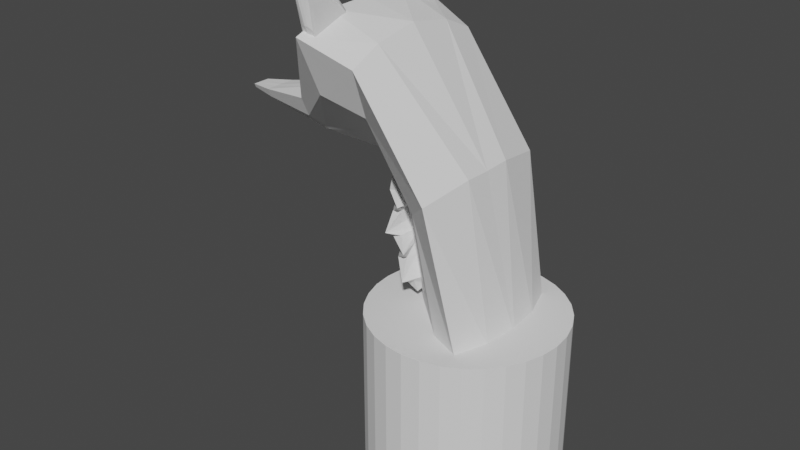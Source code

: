 # Source: Fox.blend  (saved by Blender 2.93.20; exported with 4.5.12 LTS)
import bpy
from mathutils import Matrix  # noqa: F401  (used for matrix-valued properties, if any)

bpy.ops.wm.read_factory_settings(use_empty=True)
scene = bpy.context.scene
scene.name = 'Scene'

# ---- collections
col_collection = bpy.data.collections.new('Collection'); scene.collection.children.link(col_collection)

# ---- world
world_world = bpy.data.worlds.new('World'); scene.world = world_world
world_world.use_nodes = True; world_world.node_tree.nodes.clear()
_N = world_world.node_tree.nodes; _L = world_world.node_tree.links
n0 = _N.new('ShaderNodeOutputWorld'); n0.name = 'World Output'; n0.location = (300, 300)
n1 = _N.new('ShaderNodeBackground'); n1.name = 'Background'; n1.location = (10, 300)
n1.inputs[0].default_value = (0.05088, 0.05088, 0.05088, 1.0)
_L.new(n1.outputs[0], n0.inputs[0])
n0.is_active_output = True
world_world.color = (0.05088, 0.05088, 0.05088)
world_world.use_sun_shadow = False
world_world.sun_shadow_jitter_overblur = 0.0

# ---- meshes
me_x = bpy.data.meshes.new('Куб')
me_x.from_pydata([(-0.2429, -0.006764, 2.136), (-0.2429, -0.006764, 2.2), (-0.2429, 0.04649, 2.176), (-0.2429, 0.05732, 2.2), (-0.07589, -0.007498, 2.092), (-0.07589, -0.004317, 2.22), (-0.07589, 0.07876, 2.162), (-0.07589, 0.1042, 2.218), (0.3086, -0.006956, 2.011), (0.3086, -0.002611, 2.32), (0.3086, 0.1478, 2.157), (0.3086, 0.2045, 2.281), (0.6353, -0.006709, 2.015), (0.6416, -0.004572, 2.898), (0.6416, 0.391, 2.432), (0.6416, 0.5578, 2.796), (0.8707, 0.00176, 2.026), (0.973, -0.003551, 2.816), (0.9305, 0.3462, 2.353), (0.973, 0.4928, 2.671), (0.9713, -0.004621, 1.669), (1.491, -0.00768, 2.097), (1.251, 0.3462, 1.884), (1.437, 0.4928, 2.033), (1.078, -0.007053, 1.144), (1.429, 0.3462, 1.132), (1.628, 0.4279, 1.136), (-0.2429, 0.01986, 2.156), (-0.2429, 0.02528, 2.2), (-0.07589, 0.01621, 2.115), (-0.07589, 0.02893, 2.218), (0.3086, 0.008394, 2.051), (0.3086, 0.05435, 2.314), (0.6416, 0.09282, 2.12), (0.6416, 0.293, 2.889), (0.8942, 0.09788, 2.082), (0.973, 0.288, 2.764), (1.045, 0.09788, 1.703), (1.491, 0.1712, 2.095), (1.155, 0.09788, 1.135), (1.695, 0.2191, 1.158), (-0.2429, 0.00655, 2.146), (1.489, -0.03766, 2.088), (1.739, -0.1442, 1.12), (-0.2429, 0.009258, 2.2)], [], [(27, 28, 3, 2), (2, 3, 7, 6), (5, 4, 8, 9), (4, 5, 1, 0), (41, 4, 0), (5, 44, 1), (29, 6, 10, 31), (6, 7, 11, 10), (10, 11, 15, 14), (9, 8, 12, 13), (31, 10, 14, 33), (17, 16, 20, 21), (14, 15, 19, 18), (13, 12, 16, 17), (33, 14, 18, 35), (21, 20, 24), (35, 18, 22, 37), (17, 21, 42), (18, 19, 23, 22), (37, 22, 25, 39), (42, 21, 24, 43), (22, 23, 26, 25), (23, 38, 40, 26), (20, 37, 39, 24), (25, 26, 40, 39), (19, 36, 38, 23), (16, 35, 37, 20), (12, 33, 35, 16), (8, 31, 33, 12), (15, 34, 36, 19), (7, 30, 32, 11), (4, 29, 31, 8), (11, 32, 34, 15), (7, 3, 28, 30), (2, 6, 29, 27), (41, 44, 28, 27), (0, 1, 44, 41), (38, 42, 43, 40), (39, 40, 43, 24), (36, 17, 42, 38), (34, 13, 17, 36), (30, 5, 9, 32), (32, 9, 13, 34), (30, 28, 44, 5), (27, 29, 4, 41)])
_uv = me_x.uv_layers.new(name='UVКарта')
_uv.uv.foreach_set('vector', [0.375, 0.125, 0.625, 0.125, 0.625, 0.25, 0.375, 0.25, 0.375, 0.25, 0.625, 0.25, 0.625, 0.5, 0.375, 0.5, 0.625, 0.75, 0.375, 0.75, 0.375, 0.75, 0.625, 0.75, 0.375, 0.75, 0.625, 0.75, 0.625, 1.0, 0.375, 1.0, 0.125, 0.6875, 0.375, 0.75, 0.125, 0.75, 0.625, 0.6875, 0.875, 0.6875, 0.875, 0.75, 0.375, 0.625, 0.375, 0.5, 0.375, 0.5, 0.375, 0.625, 0.375, 0.5, 0.625, 0.5, 0.625, 0.5, 0.375, 0.5, 0.375, 0.5, 0.625, 0.5, 0.625, 0.5, 0.375, 0.5, 0.625, 0.75, 0.375, 0.75, 0.375, 0.75, 0.625, 0.75, 0.375, 0.625, 0.375, 0.5, 0.375, 0.5, 0.375, 0.625, 0.625, 0.75, 0.375, 0.75, 0.375, 0.75, 0.625, 0.75, 0.375, 0.5, 0.625, 0.5, 0.625, 0.5, 0.375, 0.5, 0.625, 0.75, 0.375, 0.75, 0.375, 0.75, 0.625, 0.75, 0.375, 0.625, 0.375, 0.5, 0.375, 0.5, 0.375, 0.625, 0.625, 0.75, 0.375, 0.75, 0.625, 0.75, 0.375, 0.625, 0.375, 0.5, 0.375, 0.5, 0.375, 0.625, 0.625, 0.75, 0.625, 0.75, 0.625, 0.6875, 0.375, 0.5, 0.625, 0.5, 0.625, 0.5, 0.375, 0.5, 0.375, 0.625, 0.375, 0.5, 0.375, 0.5, 0.375, 0.625, 0.625, 0.6875, 0.625, 0.75, 0.625, 0.75, 0.625, 0.6875, 0.375, 0.5, 0.625, 0.5, 0.625, 0.5, 0.375, 0.5, 0.625, 0.5, 0.625, 0.625, 0.625, 0.625, 0.625, 0.5, 0.375, 0.6875, 0.375, 0.625, 0.375, 0.625, 0.375, 0.6875, 0.375, 0.5, 0.625, 0.5, 0.625, 0.625, 0.375, 0.625, 0.625, 0.5, 0.625, 0.625, 0.625, 0.625, 0.625, 0.5, 0.375, 0.6875, 0.375, 0.625, 0.375, 0.625, 0.375, 0.6875, 0.375, 0.6875, 0.375, 0.625, 0.375, 0.625, 0.375, 0.6875, 0.375, 0.6875, 0.375, 0.625, 0.375, 0.625, 0.375, 0.6875, 0.625, 0.5, 0.625, 0.625, 0.625, 0.625, 0.625, 0.5, 0.625, 0.5, 0.625, 0.625, 0.625, 0.625, 0.625, 0.5, 0.375, 0.6875, 0.375, 0.625, 0.375, 0.625, 0.375, 0.6875, 0.625, 0.5, 0.625, 0.625, 0.625, 0.625, 0.625, 0.5, 0.625, 0.5, 0.875, 0.5, 0.875, 0.625, 0.625, 0.625, 0.125, 0.5, 0.375, 0.5, 0.375, 0.625, 0.125, 0.625, 0.375, 0.0625, 0.625, 0.0625, 0.625, 0.125, 0.375, 0.125, 0.375, 0.0, 0.625, 0.0, 0.625, 0.0625, 0.375, 0.0625, 0.625, 0.625, 0.625, 0.6875, 0.625, 0.6875, 0.625, 0.625, 0.375, 0.625, 0.625, 0.625, 0.625, 0.6875, 0.375, 0.6875, 0.625, 0.625, 0.625, 0.6875, 0.625, 0.6875, 0.625, 0.625, 0.625, 0.625, 0.625, 0.6875, 0.625, 0.6875, 0.625, 0.625, 0.625, 0.625, 0.625, 0.6875, 0.625, 0.6875, 0.625, 0.625, 0.625, 0.625, 0.625, 0.6875, 0.625, 0.6875, 0.625, 0.625, 0.625, 0.625, 0.875, 0.625, 0.875, 0.6875, 0.625, 0.6875, 0.125, 0.625, 0.375, 0.625, 0.375, 0.6875, 0.125, 0.6875])
me_x.use_remesh_fix_poles = True
me_x.use_remesh_preserve_attributes = False
me_x.update()
me_001 = bpy.data.meshes.new('Куб.001')
me_001.from_pydata([(0.6718, -0.3249, 2.548), (0.6697, -0.4655, 2.828), (0.6712, -0.1972, 2.746), (0.6712, -0.3114, 2.886), (0.7116, -0.33, 2.495), (0.7116, -0.4996, 2.827), (0.7134, -0.1568, 2.76), (0.7134, -0.2884, 2.921), (0.6712, -0.241, 2.678), (0.6711, -0.4988, 3.029), (0.7134, -0.2134, 2.671), (0.6845, -0.4863, 3.073), (0.6713, -0.311, 2.568), (0.7036, -0.5414, 3.029), (0.6703, -0.5057, 3.018), (0.7134, -0.2841, 2.561), (0.671, -0.5048, 3.029), (0.7134, -0.2487, 2.616), (0.6712, -0.2764, 2.623), (0.6794, -0.5463, 3.087), (0.6741, -0.1568, 2.802), (0.6741, -0.2884, 2.963), (0.6741, -0.3355, 2.523), (0.6741, -0.5216, 2.853), (0.641, -0.4863, 3.099), (0.6741, -0.2134, 2.713), (0.659, -0.565, 3.05), (0.6741, -0.2841, 2.603), (0.6741, -0.2487, 2.658), (0.6169, -0.5463, 3.127), (0.6898, -0.2884, 2.957), (0.6898, -0.3355, 2.517), (0.6577, -0.4863, 3.099), (0.6735, -0.5611, 3.057), (0.6326, -0.5463, 3.121), (0.6898, -0.1568, 2.796), (0.6898, -0.5176, 2.853), (0.6898, -0.2134, 2.708), (0.6898, -0.2841, 2.597), (0.6898, -0.2487, 2.653), (0.6573, -0.1568, 2.795), (0.6573, -0.5176, 2.852), (0.6573, -0.2134, 2.707), (0.6573, -0.2841, 2.596), (0.6573, -0.2487, 2.651), (0.6573, -0.2884, 2.956), (0.6573, -0.3355, 2.516), (0.6276, -0.4863, 3.086), (0.6434, -0.5611, 3.044), (0.6001, -0.5463, 3.12), (0.6718, -0.3849, 2.666), (0.6712, -0.248, 2.808), (0.7134, -0.2226, 2.84), (0.7134, -0.4238, 2.654), (0.7134, -0.3499, 2.872), (0.6712, -0.3499, 2.86), (0.6712, -0.4195, 2.787), (0.7134, -0.4198, 2.799), (0.7134, -0.3975, 2.851), (0.6712, -0.3975, 2.84), (0.6741, -0.4238, 2.696), (0.6741, -0.2226, 2.882), (0.6898, -0.4238, 2.69), (0.6898, -0.2226, 2.877), (0.6573, -0.2226, 2.876), (0.6573, -0.4238, 2.689), (0.6717, -0.4272, 2.749), (0.6712, -0.2809, 2.849), (0.7134, -0.2555, 2.881), (0.7116, -0.4572, 2.744), (0.7108, -0.4181, 2.972), (0.6712, -0.4181, 2.96), (0.6712, -0.4873, 2.906), (0.7134, -0.4877, 2.917), (0.7108, -0.4719, 2.969), (0.6712, -0.4719, 2.957), (0.6741, -0.475, 2.759), (0.6741, -0.2555, 2.923), (0.6898, -0.4735, 2.767), (0.6898, -0.2555, 2.917), (0.6573, -0.2555, 2.916), (0.6573, -0.4735, 2.766), (0.6707, -0.4473, 2.79), (0.6712, -0.2974, 2.869), (0.7134, -0.2719, 2.901), (0.7116, -0.4784, 2.786), (0.7055, -0.4522, 3.022), (0.6712, -0.4522, 3.01), (0.6712, -0.52, 2.966), (0.7108, -0.5216, 2.977), (0.7055, -0.5091, 3.028), (0.6712, -0.5083, 3.016), (0.6741, -0.4995, 2.809), (0.6741, -0.2719, 2.943), (0.6898, -0.4956, 2.81), (0.6898, -0.2719, 2.937), (0.6573, -0.2719, 2.936), (0.6573, -0.4956, 2.809), (0.6325, -0.2841, 2.55), (0.6339, -0.33, 2.484), (0.6339, -0.4784, 2.775), (0.6339, -0.4996, 2.816), (0.6207, -0.4863, 3.034), (0.6325, -0.2884, 2.91), (0.6325, -0.2226, 2.829), (0.6325, -0.1568, 2.748), (0.6325, -0.2134, 2.66), (0.62, -0.5325, 3.04), (0.6325, -0.2487, 2.605), (0.6339, -0.5414, 3.018), (0.6339, -0.4148, 2.65), (0.6325, -0.2555, 2.869), (0.6339, -0.4572, 2.733), (0.6325, -0.2719, 2.89)], [], [(87, 9, 3, 83), (95, 30, 7, 84), (89, 13, 5, 85), (97, 41, 101, 100), (38, 15, 4, 31), (48, 109, 101, 41), (45, 103, 102, 47), (35, 6, 10, 37), (84, 7, 11, 86), (91, 16, 9, 87), (82, 1, 14, 88), (49, 107, 109, 48), (39, 17, 15, 38), (90, 19, 13, 89), (86, 11, 19, 90), (37, 10, 17, 39), (47, 102, 107, 49), (88, 14, 16, 91), (32, 24, 29, 34), (42, 25, 28, 44), (44, 28, 27, 43), (34, 29, 26, 33), (40, 20, 25, 42), (30, 21, 24, 32), (33, 26, 23, 36), (43, 27, 22, 46), (94, 36, 23, 92), (96, 45, 21, 93), (85, 5, 36, 94), (13, 33, 36, 5), (7, 30, 32, 11), (19, 34, 33, 13), (11, 32, 34, 19), (25, 37, 39, 28), (28, 39, 38, 27), (20, 35, 37, 25), (27, 38, 31, 22), (93, 21, 30, 95), (113, 103, 45, 96), (98, 43, 46, 99), (105, 40, 42, 106), (108, 44, 43, 98), (106, 42, 44, 108), (24, 47, 49, 29), (29, 49, 48, 26), (21, 45, 47, 24), (26, 48, 41, 23), (92, 23, 41, 97), (22, 60, 65, 46), (105, 104, 64, 40), (20, 61, 63, 35), (4, 53, 62, 31), (40, 64, 61, 20), (31, 62, 60, 22), (12, 56, 59, 18), (10, 54, 58, 17), (17, 58, 57, 15), (0, 50, 56, 12), (18, 59, 55, 8), (6, 52, 54, 10), (46, 65, 110, 99), (15, 57, 53, 4), (35, 63, 52, 6), (8, 55, 51, 2), (60, 76, 81, 65), (104, 111, 80, 64), (61, 77, 79, 63), (53, 69, 78, 62), (64, 80, 77, 61), (62, 78, 76, 60), (56, 72, 75, 59), (54, 70, 74, 58), (58, 74, 73, 57), (50, 66, 72, 56), (59, 75, 71, 55), (52, 68, 70, 54), (65, 81, 112, 110), (57, 73, 69, 53), (63, 79, 68, 52), (55, 71, 67, 51), (76, 92, 97, 81), (111, 113, 96, 80), (77, 93, 95, 79), (69, 85, 94, 78), (80, 96, 93, 77), (78, 94, 92, 76), (72, 88, 91, 75), (70, 86, 90, 74), (74, 90, 89, 73), (66, 82, 88, 72), (75, 91, 87, 71), (68, 84, 86, 70), (81, 97, 100, 112), (73, 89, 85, 69), (79, 95, 84, 68), (71, 87, 83, 67), (0, 12, 98, 99), (1, 82, 100, 101), (3, 9, 102, 103), (2, 51, 104, 105), (8, 2, 105, 106), (9, 16, 107, 102), (12, 18, 108, 98), (14, 1, 101, 109), (16, 14, 109, 107), (18, 8, 106, 108), (50, 0, 99, 110), (51, 67, 111, 104), (66, 50, 110, 112), (67, 83, 113, 111), (82, 66, 112, 100), (83, 3, 103, 113)])
_uv = me_001.uv_layers.new(name='UVКарта')
_uv.uv.foreach_set('vector', [0.5938, 0.1708, 0.6029, 0.1376, 0.5072, 0.2107, 0.4845, 0.2111, 0.5938, 0.4375, 0.625, 0.4375, 0.625, 0.5, 0.5938, 0.5, 0.5938, 0.6781, 0.625, 0.6781, 0.625, 0.75, 0.5938, 0.75, 0.5938, 0.9375, 0.625, 0.9375, 0.625, 1.0, 0.5938, 1.0, 0.3125, 0.6781, 0.375, 0.6781, 0.375, 0.75, 0.3125, 0.75, 0.8125, 0.6781, 0.875, 0.6781, 0.875, 0.75, 0.8125, 0.75, 0.8125, 0.5, 0.875, 0.5, 0.875, 0.5792, 0.8125, 0.5792, 0.3125, 0.5, 0.375, 0.5, 0.375, 0.5792, 0.3125, 0.5792, 0.5938, 0.5, 0.625, 0.5, 0.625, 0.5792, 0.5937, 0.5792, 0.5938, 0.1214, 0.5931, 0.136, 0.6029, 0.1376, 0.5938, 0.1708, 0.5249, 0.04523, 0.5339, 0.0505, 0.593, 0.1243, 0.5938, 0.0719, 0.8125, 0.6286, 0.875, 0.6286, 0.875, 0.6781, 0.8125, 0.6781, 0.3125, 0.6286, 0.375, 0.6286, 0.375, 0.6781, 0.3125, 0.6781, 0.5938, 0.6286, 0.625, 0.6286, 0.625, 0.6781, 0.5938, 0.6781, 0.5937, 0.5792, 0.625, 0.5792, 0.625, 0.6286, 0.5938, 0.6286, 0.3125, 0.5792, 0.375, 0.5792, 0.375, 0.6286, 0.3125, 0.6286, 0.8125, 0.5792, 0.875, 0.5792, 0.875, 0.6286, 0.8125, 0.6286, 0.5938, 0.0719, 0.593, 0.1243, 0.5931, 0.136, 0.5938, 0.1214, 0.6875, 0.5792, 0.75, 0.5792, 0.75, 0.6286, 0.6875, 0.6286, 0.1875, 0.5792, 0.25, 0.5792, 0.25, 0.6286, 0.1875, 0.6286, 0.1875, 0.6286, 0.25, 0.6286, 0.25, 0.6781, 0.1875, 0.6781, 0.6875, 0.6286, 0.75, 0.6286, 0.75, 0.6781, 0.6875, 0.6781, 0.1875, 0.5, 0.25, 0.5, 0.25, 0.5792, 0.1875, 0.5792, 0.6875, 0.5, 0.75, 0.5, 0.75, 0.5792, 0.6875, 0.5792, 0.6875, 0.6781, 0.75, 0.6781, 0.75, 0.75, 0.6875, 0.75, 0.1875, 0.6781, 0.25, 0.6781, 0.25, 0.75, 0.1875, 0.75, 0.5938, 0.8125, 0.625, 0.8125, 0.625, 0.875, 0.5938, 0.875, 0.5938, 0.3125, 0.625, 0.3125, 0.625, 0.375, 0.5938, 0.375, 0.5938, 0.75, 0.625, 0.75, 0.625, 0.8125, 0.5938, 0.8125, 0.625, 0.6781, 0.6875, 0.6781, 0.6875, 0.75, 0.625, 0.75, 0.625, 0.5, 0.6875, 0.5, 0.6875, 0.5792, 0.625, 0.5792, 0.625, 0.6286, 0.6875, 0.6286, 0.6875, 0.6781, 0.625, 0.6781, 0.625, 0.5792, 0.6875, 0.5792, 0.6875, 0.6286, 0.625, 0.6286, 0.25, 0.5792, 0.3125, 0.5792, 0.3125, 0.6286, 0.25, 0.6286, 0.25, 0.6286, 0.3125, 0.6286, 0.3125, 0.6781, 0.25, 0.6781, 0.25, 0.5, 0.3125, 0.5, 0.3125, 0.5792, 0.25, 0.5792, 0.25, 0.6781, 0.3125, 0.6781, 0.3125, 0.75, 0.25, 0.75, 0.5938, 0.375, 0.625, 0.375, 0.625, 0.4375, 0.5938, 0.4375, 0.5938, 0.25, 0.625, 0.25, 0.625, 0.3125, 0.5938, 0.3125, 0.125, 0.6781, 0.1875, 0.6781, 0.1875, 0.75, 0.125, 0.75, 0.125, 0.5, 0.1875, 0.5, 0.1875, 0.5792, 0.125, 0.5792, 0.125, 0.6286, 0.1875, 0.6286, 0.1875, 0.6781, 0.125, 0.6781, 0.125, 0.5792, 0.1875, 0.5792, 0.1875, 0.6286, 0.125, 0.6286, 0.75, 0.5792, 0.8125, 0.5792, 0.8125, 0.6286, 0.75, 0.6286, 0.75, 0.6286, 0.8125, 0.6286, 0.8125, 0.6781, 0.75, 0.6781, 0.75, 0.5, 0.8125, 0.5, 0.8125, 0.5792, 0.75, 0.5792, 0.75, 0.6781, 0.8125, 0.6781, 0.8125, 0.75, 0.75, 0.75, 0.5938, 0.875, 0.625, 0.875, 0.625, 0.9375, 0.5938, 0.9375, 0.375, 0.875, 0.5, 0.875, 0.5, 0.9375, 0.375, 0.9375, 0.375, 0.25, 0.5, 0.25, 0.5, 0.3125, 0.375, 0.3125, 0.375, 0.375, 0.5, 0.375, 0.5, 0.4375, 0.375, 0.4375, 0.375, 0.75, 0.5, 0.75, 0.5, 0.8125, 0.375, 0.8125, 0.375, 0.3125, 0.5, 0.3125, 0.5, 0.375, 0.375, 0.375, 0.375, 0.8125, 0.5, 0.8125, 0.5, 0.875, 0.375, 0.875, 0.3921, 0.05909, 0.5, 0.0719, 0.5, 0.1214, 0.3907, 0.1096, 0.375, 0.5792, 0.5, 0.5792, 0.5, 0.6286, 0.375, 0.6286, 0.375, 0.6286, 0.5, 0.6286, 0.5, 0.6781, 0.375, 0.6781, 0.3972, 0.03395, 0.4555, 0.04019, 0.5, 0.0719, 0.3921, 0.05909, 0.3907, 0.1096, 0.5, 0.1214, 0.5, 0.1708, 0.3926, 0.1599, 0.375, 0.5, 0.5, 0.5, 0.5, 0.5792, 0.375, 0.5792, 0.375, 0.9375, 0.5, 0.9375, 0.5, 1.0, 0.375, 1.0, 0.375, 0.6781, 0.5, 0.6781, 0.5, 0.75, 0.375, 0.75, 0.375, 0.4375, 0.5, 0.4375, 0.5, 0.5, 0.375, 0.5, 0.3926, 0.1599, 0.5, 0.1708, 0.4567, 0.218, 0.4037, 0.2226, 0.5, 0.875, 0.5625, 0.875, 0.5625, 0.9375, 0.5, 0.9375, 0.5, 0.25, 0.5625, 0.25, 0.5625, 0.3125, 0.5, 0.3125, 0.5, 0.375, 0.5625, 0.375, 0.5625, 0.4375, 0.5, 0.4375, 0.5, 0.75, 0.5625, 0.75, 0.5625, 0.8125, 0.5, 0.8125, 0.5, 0.3125, 0.5625, 0.3125, 0.5625, 0.375, 0.5, 0.375, 0.5, 0.8125, 0.5625, 0.8125, 0.5625, 0.875, 0.5, 0.875, 0.5, 0.0719, 0.5625, 0.0719, 0.5625, 0.1214, 0.5, 0.1214, 0.5, 0.5792, 0.5625, 0.5792, 0.5625, 0.6286, 0.5, 0.6286, 0.5, 0.6286, 0.5625, 0.6286, 0.5625, 0.6781, 0.5, 0.6781, 0.4555, 0.04019, 0.4952, 0.0449, 0.5625, 0.0719, 0.5, 0.0719, 0.5, 0.1214, 0.5625, 0.1214, 0.5625, 0.1708, 0.5, 0.1708, 0.5, 0.5, 0.5625, 0.5, 0.5625, 0.5792, 0.5, 0.5792, 0.5, 0.9375, 0.5625, 0.9375, 0.5625, 1.0, 0.5, 1.0, 0.5, 0.6781, 0.5625, 0.6781, 0.5625, 0.75, 0.5, 0.75, 0.5, 0.4375, 0.5625, 0.4375, 0.5625, 0.5, 0.5, 0.5, 0.5, 0.1708, 0.5625, 0.1708, 0.4791, 0.2138, 0.4567, 0.218, 0.5625, 0.875, 0.5938, 0.875, 0.5938, 0.9375, 0.5625, 0.9375, 0.5625, 0.25, 0.5938, 0.25, 0.5938, 0.3125, 0.5625, 0.3125, 0.5625, 0.375, 0.5938, 0.375, 0.5938, 0.4375, 0.5625, 0.4375, 0.5625, 0.75, 0.5938, 0.75, 0.5938, 0.8125, 0.5625, 0.8125, 0.5625, 0.3125, 0.5938, 0.3125, 0.5938, 0.375, 0.5625, 0.375, 0.5625, 0.8125, 0.5938, 0.8125, 0.5938, 0.875, 0.5625, 0.875, 0.5625, 0.0719, 0.5938, 0.0719, 0.5938, 0.1214, 0.5625, 0.1214, 0.5625, 0.5792, 0.5937, 0.5792, 0.5938, 0.6286, 0.5625, 0.6286, 0.5625, 0.6286, 0.5938, 0.6286, 0.5938, 0.6781, 0.5625, 0.6781, 0.4952, 0.0449, 0.5249, 0.04523, 0.5938, 0.0719, 0.5625, 0.0719, 0.5625, 0.1214, 0.5938, 0.1214, 0.5938, 0.1708, 0.5625, 0.1708, 0.5625, 0.5, 0.5938, 0.5, 0.5937, 0.5792, 0.5625, 0.5792, 0.5625, 0.9375, 0.5938, 0.9375, 0.5938, 1.0, 0.5625, 1.0, 0.5625, 0.6781, 0.5938, 0.6781, 0.5938, 0.75, 0.5625, 0.75, 0.5625, 0.4375, 0.5938, 0.4375, 0.5938, 0.5, 0.5625, 0.5, 0.5625, 0.1708, 0.5938, 0.1708, 0.4845, 0.2111, 0.4791, 0.2138, 0.3972, 0.03395, 0.3921, 0.05909, 0.375, 0.0719, 0.375, 0.0, 0.5339, 0.0505, 0.5249, 0.04523, 0.5937, 0.0, 0.625, 0.0, 0.5072, 0.2107, 0.6029, 0.1376, 0.625, 0.1708, 0.625, 0.25, 0.4037, 0.2226, 0.4567, 0.218, 0.5, 0.25, 0.375, 0.25, 0.3926, 0.1599, 0.4037, 0.2226, 0.375, 0.25, 0.375, 0.1708, 0.6029, 0.1376, 0.5931, 0.136, 0.625, 0.1214, 0.625, 0.1708, 0.3921, 0.05909, 0.3907, 0.1096, 0.375, 0.1214, 0.375, 0.0719, 0.593, 0.1243, 0.5339, 0.0505, 0.625, 0.0, 0.625, 0.0719, 0.5931, 0.136, 0.593, 0.1243, 0.625, 0.0719, 0.625, 0.1214, 0.3907, 0.1096, 0.3926, 0.1599, 0.375, 0.1708, 0.375, 0.1214, 0.4555, 0.04019, 0.3972, 0.03395, 0.375, 0.0, 0.5, 0.0, 0.4567, 0.218, 0.4791, 0.2138, 0.5625, 0.25, 0.5, 0.25, 0.4952, 0.0449, 0.4555, 0.04019, 0.5, 0.0, 0.5625, 0.0, 0.4791, 0.2138, 0.4845, 0.2111, 0.5938, 0.25, 0.5625, 0.25, 0.5249, 0.04523, 0.4952, 0.0449, 0.5625, 0.0, 0.5937, 0.0, 0.4845, 0.2111, 0.5072, 0.2107, 0.625, 0.25, 0.5938, 0.25])
me_001.use_remesh_fix_poles = True
me_001.use_remesh_preserve_attributes = False
me_001.update()
me_x_1 = bpy.data.meshes.new('Сфера')
me_x_1.from_pydata([(0.5556, -0.1728, 2.64), (0.5556, -0.1391, 2.624), (0.5556, -0.1111, 2.6), (0.5556, -0.09111, 2.569), (0.5556, -0.08068, 2.533), (0.5556, -0.08068, 2.496), (0.5556, -0.09111, 2.461), (0.5771, -0.1798, 2.64), (0.5969, -0.1526, 2.624), (0.6134, -0.1299, 2.6), (0.6252, -0.1137, 2.569), (0.6313, -0.1053, 2.533), (0.6313, -0.1053, 2.496), (0.6252, -0.1137, 2.461), (0.6134, -0.1299, 2.43), (0.5969, -0.1526, 2.405), (0.5771, -0.1798, 2.39), (0.5904, -0.1982, 2.64), (0.6225, -0.1878, 2.624), (0.6491, -0.1791, 2.6), (0.6682, -0.1729, 2.569), (0.6781, -0.1697, 2.533), (0.6781, -0.1697, 2.496), (0.6682, -0.1729, 2.461), (0.6491, -0.1791, 2.43), (0.6225, -0.1878, 2.405), (0.5904, -0.1982, 2.39), (0.5904, -0.2208, 2.64), (0.6225, -0.2313, 2.624), (0.6491, -0.2399, 2.6), (0.6682, -0.2461, 2.569), (0.6781, -0.2493, 2.533), (0.6781, -0.2493, 2.496), (0.6682, -0.2461, 2.461), (0.6491, -0.2399, 2.43), (0.6225, -0.2313, 2.405), (0.5904, -0.2208, 2.39), (0.5771, -0.2392, 2.64), (0.5969, -0.2664, 2.624), (0.6134, -0.2891, 2.6), (0.6252, -0.3053, 2.569), (0.6313, -0.3137, 2.533), (0.6313, -0.3137, 2.496), (0.6252, -0.3053, 2.461), (0.6134, -0.2891, 2.43), (0.5969, -0.2664, 2.405), (0.5771, -0.2392, 2.39), (0.5556, -0.2462, 2.64), (0.5556, -0.2799, 2.624), (0.5556, -0.3079, 2.6), (0.5556, -0.3279, 2.569), (0.5556, -0.3384, 2.533), (0.5556, -0.3384, 2.496), (0.5556, -0.3279, 2.461), (0.5556, -0.3079, 2.43), (0.5556, -0.2799, 2.405), (0.5556, -0.2462, 2.39), (0.534, -0.2392, 2.64), (0.5142, -0.2664, 2.624), (0.4977, -0.2891, 2.6), (0.486, -0.3053, 2.569), (0.4798, -0.3137, 2.533), (0.4798, -0.3137, 2.496), (0.486, -0.3053, 2.461), (0.4977, -0.2891, 2.43), (0.5142, -0.2664, 2.405), (0.534, -0.2392, 2.39), (0.5556, -0.2095, 2.385), (0.5556, -0.2095, 2.645), (0.5207, -0.2208, 2.64), (0.4886, -0.2313, 2.624), (0.462, -0.2399, 2.6), (0.443, -0.2461, 2.569), (0.433, -0.2493, 2.533), (0.433, -0.2493, 2.496), (0.443, -0.2461, 2.461), (0.462, -0.2399, 2.43), (0.4886, -0.2313, 2.405), (0.5207, -0.2208, 2.39), (0.5207, -0.1982, 2.64), (0.4886, -0.1878, 2.624), (0.462, -0.1791, 2.6), (0.443, -0.1729, 2.569), (0.433, -0.1697, 2.533), (0.433, -0.1697, 2.496), (0.443, -0.1729, 2.461), (0.462, -0.1791, 2.43), (0.4886, -0.1878, 2.405), (0.5207, -0.1982, 2.39), (0.534, -0.1798, 2.64), (0.5142, -0.1526, 2.624), (0.4977, -0.1299, 2.6), (0.486, -0.1137, 2.569), (0.4798, -0.1053, 2.533), (0.4798, -0.1053, 2.496), (0.486, -0.1137, 2.461), (0.4977, -0.1299, 2.43), (0.5142, -0.1526, 2.405), (0.534, -0.1798, 2.39), (0.5556, -0.1111, 2.43), (0.5556, -0.1391, 2.405), (0.5556, -0.1728, 2.39)], [], [(1, 0, 7, 8), (100, 99, 14, 15), (5, 4, 11, 12), (2, 1, 8, 9), (101, 100, 15, 16), (6, 5, 12, 13), (3, 2, 9, 10), (67, 101, 16), (0, 68, 7), (99, 6, 13, 14), (4, 3, 10, 11), (7, 68, 17), (14, 13, 23, 24), (11, 10, 20, 21), (8, 7, 17, 18), (15, 14, 24, 25), (12, 11, 21, 22), (9, 8, 18, 19), (16, 15, 25, 26), (13, 12, 22, 23), (10, 9, 19, 20), (67, 16, 26), (18, 17, 27, 28), (25, 24, 34, 35), (22, 21, 31, 32), (19, 18, 28, 29), (26, 25, 35, 36), (23, 22, 32, 33), (20, 19, 29, 30), (67, 26, 36), (17, 68, 27), (24, 23, 33, 34), (21, 20, 30, 31), (32, 31, 41, 42), (29, 28, 38, 39), (36, 35, 45, 46), (33, 32, 42, 43), (30, 29, 39, 40), (67, 36, 46), (27, 68, 37), (34, 33, 43, 44), (31, 30, 40, 41), (28, 27, 37, 38), (35, 34, 44, 45), (43, 42, 52, 53), (40, 39, 49, 50), (67, 46, 56), (37, 68, 47), (44, 43, 53, 54), (41, 40, 50, 51), (38, 37, 47, 48), (45, 44, 54, 55), (42, 41, 51, 52), (39, 38, 48, 49), (46, 45, 55, 56), (67, 56, 66), (47, 68, 57), (54, 53, 63, 64), (51, 50, 60, 61), (48, 47, 57, 58), (55, 54, 64, 65), (52, 51, 61, 62), (49, 48, 58, 59), (56, 55, 65, 66), (53, 52, 62, 63), (50, 49, 59, 60), (61, 60, 72, 73), (58, 57, 69, 70), (65, 64, 76, 77), (62, 61, 73, 74), (59, 58, 70, 71), (66, 65, 77, 78), (63, 62, 74, 75), (60, 59, 71, 72), (67, 66, 78), (57, 68, 69), (64, 63, 75, 76), (74, 73, 83, 84), (71, 70, 80, 81), (78, 77, 87, 88), (75, 74, 84, 85), (72, 71, 81, 82), (67, 78, 88), (69, 68, 79), (76, 75, 85, 86), (73, 72, 82, 83), (70, 69, 79, 80), (77, 76, 86, 87), (88, 87, 97, 98), (85, 84, 94, 95), (82, 81, 91, 92), (67, 88, 98), (79, 68, 89), (86, 85, 95, 96), (83, 82, 92, 93), (80, 79, 89, 90), (87, 86, 96, 97), (84, 83, 93, 94), (81, 80, 90, 91), (92, 91, 2, 3), (67, 98, 101), (89, 68, 0), (96, 95, 6, 99), (93, 92, 3, 4), (90, 89, 0, 1), (97, 96, 99, 100), (94, 93, 4, 5), (91, 90, 1, 2), (98, 97, 100, 101), (95, 94, 5, 6)])
_uv = me_x_1.uv_layers.new(name='UVКарта')
_uv.uv.foreach_set('vector', [0.7, 0.8182, 0.7, 0.9091, 0.6, 0.9091, 0.6, 0.8182, 0.7, 0.1818, 0.7, 0.2727, 0.6, 0.2727, 0.6, 0.1818, 0.7, 0.4545, 0.7, 0.5455, 0.6, 0.5455, 0.6, 0.4545, 0.7, 0.7273, 0.7, 0.8182, 0.6, 0.8182, 0.6, 0.7273, 0.7, 0.09091, 0.7, 0.1818, 0.6, 0.1818, 0.6, 0.09091, 0.7, 0.3636, 0.7, 0.4545, 0.6, 0.4545, 0.6, 0.3636, 0.7, 0.6364, 0.7, 0.7273, 0.6, 0.7273, 0.6, 0.6364, 0.65, 0.0, 0.7, 0.09091, 0.6, 0.09091, 0.7, 0.9091, 0.65, 1.0, 0.6, 0.9091, 0.7, 0.2727, 0.7, 0.3636, 0.6, 0.3636, 0.6, 0.2727, 0.7, 0.5455, 0.7, 0.6364, 0.6, 0.6364, 0.6, 0.5455, 0.6, 0.9091, 0.55, 1.0, 0.5, 0.9091, 0.6, 0.2727, 0.6, 0.3636, 0.5, 0.3636, 0.5, 0.2727, 0.6, 0.5455, 0.6, 0.6364, 0.5, 0.6364, 0.5, 0.5455, 0.6, 0.8182, 0.6, 0.9091, 0.5, 0.9091, 0.5, 0.8182, 0.6, 0.1818, 0.6, 0.2727, 0.5, 0.2727, 0.5, 0.1818, 0.6, 0.4545, 0.6, 0.5455, 0.5, 0.5455, 0.5, 0.4545, 0.6, 0.7273, 0.6, 0.8182, 0.5, 0.8182, 0.5, 0.7273, 0.6, 0.09091, 0.6, 0.1818, 0.5, 0.1818, 0.5, 0.09091, 0.6, 0.3636, 0.6, 0.4545, 0.5, 0.4545, 0.5, 0.3636, 0.6, 0.6364, 0.6, 0.7273, 0.5, 0.7273, 0.5, 0.6364, 0.55, 0.0, 0.6, 0.09091, 0.5, 0.09091, 0.5, 0.8182, 0.5, 0.9091, 0.4, 0.9091, 0.4, 0.8182, 0.5, 0.1818, 0.5, 0.2727, 0.4, 0.2727, 0.4, 0.1818, 0.5, 0.4545, 0.5, 0.5455, 0.4, 0.5455, 0.4, 0.4545, 0.5, 0.7273, 0.5, 0.8182, 0.4, 0.8182, 0.4, 0.7273, 0.5, 0.09091, 0.5, 0.1818, 0.4, 0.1818, 0.4, 0.09091, 0.5, 0.3636, 0.5, 0.4545, 0.4, 0.4545, 0.4, 0.3636, 0.5, 0.6364, 0.5, 0.7273, 0.4, 0.7273, 0.4, 0.6364, 0.45, 0.0, 0.5, 0.09091, 0.4, 0.09091, 0.5, 0.9091, 0.45, 1.0, 0.4, 0.9091, 0.5, 0.2727, 0.5, 0.3636, 0.4, 0.3636, 0.4, 0.2727, 0.5, 0.5455, 0.5, 0.6364, 0.4, 0.6364, 0.4, 0.5455, 0.4, 0.4545, 0.4, 0.5455, 0.3, 0.5455, 0.3, 0.4545, 0.4, 0.7273, 0.4, 0.8182, 0.3, 0.8182, 0.3, 0.7273, 0.4, 0.09091, 0.4, 0.1818, 0.3, 0.1818, 0.3, 0.09091, 0.4, 0.3636, 0.4, 0.4545, 0.3, 0.4545, 0.3, 0.3636, 0.4, 0.6364, 0.4, 0.7273, 0.3, 0.7273, 0.3, 0.6364, 0.35, 0.0, 0.4, 0.09091, 0.3, 0.09091, 0.4, 0.9091, 0.35, 1.0, 0.3, 0.9091, 0.4, 0.2727, 0.4, 0.3636, 0.3, 0.3636, 0.3, 0.2727, 0.4, 0.5455, 0.4, 0.6364, 0.3, 0.6364, 0.3, 0.5455, 0.4, 0.8182, 0.4, 0.9091, 0.3, 0.9091, 0.3, 0.8182, 0.4, 0.1818, 0.4, 0.2727, 0.3, 0.2727, 0.3, 0.1818, 0.3, 0.3636, 0.3, 0.4545, 0.2, 0.4545, 0.2, 0.3636, 0.3, 0.6364, 0.3, 0.7273, 0.2, 0.7273, 0.2, 0.6364, 0.25, 0.0, 0.3, 0.09091, 0.2, 0.09091, 0.3, 0.9091, 0.25, 1.0, 0.2, 0.9091, 0.3, 0.2727, 0.3, 0.3636, 0.2, 0.3636, 0.2, 0.2727, 0.3, 0.5455, 0.3, 0.6364, 0.2, 0.6364, 0.2, 0.5455, 0.3, 0.8182, 0.3, 0.9091, 0.2, 0.9091, 0.2, 0.8182, 0.3, 0.1818, 0.3, 0.2727, 0.2, 0.2727, 0.2, 0.1818, 0.3, 0.4545, 0.3, 0.5455, 0.2, 0.5455, 0.2, 0.4545, 0.3, 0.7273, 0.3, 0.8182, 0.2, 0.8182, 0.2, 0.7273, 0.3, 0.09091, 0.3, 0.1818, 0.2, 0.1818, 0.2, 0.09091, 0.15, 0.0, 0.2, 0.09091, 0.1, 0.09091, 0.2, 0.9091, 0.15, 1.0, 0.1, 0.9091, 0.2, 0.2727, 0.2, 0.3636, 0.1, 0.3636, 0.1, 0.2727, 0.2, 0.5455, 0.2, 0.6364, 0.1, 0.6364, 0.1, 0.5455, 0.2, 0.8182, 0.2, 0.9091, 0.1, 0.9091, 0.1, 0.8182, 0.2, 0.1818, 0.2, 0.2727, 0.1, 0.2727, 0.1, 0.1818, 0.2, 0.4545, 0.2, 0.5455, 0.1, 0.5455, 0.1, 0.4545, 0.2, 0.7273, 0.2, 0.8182, 0.1, 0.8182, 0.1, 0.7273, 0.2, 0.09091, 0.2, 0.1818, 0.1, 0.1818, 0.1, 0.09091, 0.2, 0.3636, 0.2, 0.4545, 0.1, 0.4545, 0.1, 0.3636, 0.2, 0.6364, 0.2, 0.7273, 0.1, 0.7273, 0.1, 0.6364, 0.1, 0.5455, 0.1, 0.6364, 0.0, 0.6364, 0.0, 0.5455, 0.1, 0.8182, 0.1, 0.9091, 5.96e-08, 0.9091, 5.96e-08, 0.8182, 0.1, 0.1818, 0.1, 0.2727, 5.96e-08, 0.2727, 5.96e-08, 0.1818, 0.1, 0.4545, 0.1, 0.5455, 0.0, 0.5455, 0.0, 0.4545, 0.1, 0.7273, 0.1, 0.8182, 5.96e-08, 0.8182, 5.96e-08, 0.7273, 0.1, 0.09091, 0.1, 0.1818, 5.96e-08, 0.1818, 5.96e-08, 0.09091, 0.1, 0.3636, 0.1, 0.4545, 0.0, 0.4545, 0.0, 0.3636, 0.1, 0.6364, 0.1, 0.7273, 5.96e-08, 0.7273, 0.0, 0.6364, 0.05, 0.0, 0.1, 0.09091, 5.96e-08, 0.09091, 0.1, 0.9091, 0.05, 1.0, 5.96e-08, 0.9091, 0.1, 0.2727, 0.1, 0.3636, 0.0, 0.3636, 5.96e-08, 0.2727, 1.0, 0.4545, 1.0, 0.5455, 0.9, 0.5455, 0.9, 0.4545, 1.0, 0.7273, 1.0, 0.8182, 0.9, 0.8182, 0.9, 0.7273, 1.0, 0.09091, 1.0, 0.1818, 0.9, 0.1818, 0.9, 0.09091, 1.0, 0.3636, 1.0, 0.4545, 0.9, 0.4545, 0.9, 0.3636, 1.0, 0.6364, 1.0, 0.7273, 0.9, 0.7273, 0.9, 0.6364, 0.95, 0.0, 1.0, 0.09091, 0.9, 0.09091, 1.0, 0.9091, 0.95, 1.0, 0.9, 0.9091, 1.0, 0.2727, 1.0, 0.3636, 0.9, 0.3636, 0.9, 0.2727, 1.0, 0.5455, 1.0, 0.6364, 0.9, 0.6364, 0.9, 0.5455, 1.0, 0.8182, 1.0, 0.9091, 0.9, 0.9091, 0.9, 0.8182, 1.0, 0.1818, 1.0, 0.2727, 0.9, 0.2727, 0.9, 0.1818, 0.9, 0.09091, 0.9, 0.1818, 0.8, 0.1818, 0.8, 0.09091, 0.9, 0.3636, 0.9, 0.4545, 0.8, 0.4545, 0.8, 0.3636, 0.9, 0.6364, 0.9, 0.7273, 0.8, 0.7273, 0.8, 0.6364, 0.85, 0.0, 0.9, 0.09091, 0.8, 0.09091, 0.9, 0.9091, 0.85, 1.0, 0.8, 0.9091, 0.9, 0.2727, 0.9, 0.3636, 0.8, 0.3636, 0.8, 0.2727, 0.9, 0.5455, 0.9, 0.6364, 0.8, 0.6364, 0.8, 0.5455, 0.9, 0.8182, 0.9, 0.9091, 0.8, 0.9091, 0.8, 0.8182, 0.9, 0.1818, 0.9, 0.2727, 0.8, 0.2727, 0.8, 0.1818, 0.9, 0.4545, 0.9, 0.5455, 0.8, 0.5455, 0.8, 0.4545, 0.9, 0.7273, 0.9, 0.8182, 0.8, 0.8182, 0.8, 0.7273, 0.8, 0.6364, 0.8, 0.7273, 0.7, 0.7273, 0.7, 0.6364, 0.75, 0.0, 0.8, 0.09091, 0.7, 0.09091, 0.8, 0.9091, 0.75, 1.0, 0.7, 0.9091, 0.8, 0.2727, 0.8, 0.3636, 0.7, 0.3636, 0.7, 0.2727, 0.8, 0.5455, 0.8, 0.6364, 0.7, 0.6364, 0.7, 0.5455, 0.8, 0.8182, 0.8, 0.9091, 0.7, 0.9091, 0.7, 0.8182, 0.8, 0.1818, 0.8, 0.2727, 0.7, 0.2727, 0.7, 0.1818, 0.8, 0.4545, 0.8, 0.5455, 0.7, 0.5455, 0.7, 0.4545, 0.8, 0.7273, 0.8, 0.8182, 0.7, 0.8182, 0.7, 0.7273, 0.8, 0.09091, 0.8, 0.1818, 0.7, 0.1818, 0.7, 0.09091, 0.8, 0.3636, 0.8, 0.4545, 0.7, 0.4545, 0.7, 0.3636])
me_x_1.use_remesh_fix_poles = True
me_x_1.use_remesh_preserve_attributes = False
me_x_1.update()
me_002 = bpy.data.meshes.new('Куб.002')
me_002.from_pydata([(1.112, -0.1184, 1.253), (0.8961, -0.09544, 2.107), (1.158, 0.1229, 1.228), (0.8961, 0.1053, 2.107), (0.9187, -0.09544, 2.112), (0.9187, 0.1053, 2.112), (0.9431, -0.116, 2.02), (0.9453, 0.1422, 2.008), (0.997, 0.1422, 2.02), (0.9948, -0.116, 2.032), (0.9622, 0.198, 1.895), (1.02, 0.198, 1.91), (1.021, -0.1894, 1.903), (0.9634, -0.1894, 1.889), (1.064, 0.004941, 1.182), (0.8961, 0.004941, 2.107), (0.9187, 0.004941, 2.112), (0.9758, 0.004941, 2.045), (0.8622, 0.004941, 2.019), (0.9002, 0.004941, 1.904), (1.008, 0.004941, 1.931), (1.062, 0.188, 1.319), (1.126, 0.188, 1.335), (1.124, -0.1659, 1.35), (1.059, -0.1659, 1.333), (1.167, 0.004941, 1.301), (1.049, 0.00564, 1.272), (0.8961, 0.05513, 2.107), (1.136, 0.07994, 1.287), (0.8763, 0.04711, 2.021), (0.9002, 0.06565, 1.904), (1.07, 0.07994, 1.27), (0.9187, 0.05513, 2.112), (0.9758, 0.07491, 2.045), (1.008, 0.1062, 1.931), (1.15, 0.1488, 1.37), (1.023, 0.05791, 1.381), (1.07, -0.07006, 1.27), (0.9187, -0.04525, 2.112), (0.9758, -0.06503, 2.045), (1.008, -0.09632, 1.931), (0.8961, -0.04525, 2.107), (1.136, -0.07006, 1.287), (0.8763, -0.03583, 2.021), (0.9002, -0.05437, 1.904), (1.022, -0.04104, 1.384), (1.15, -0.1389, 1.37), (1.008, -0.2171, 1.628), (1.018, 0.2297, 1.575), (1.079, 0.2297, 1.591), (1.069, -0.2171, 1.644), (1.087, 0.004941, 1.616), (0.9747, 0.004941, 1.588), (1.079, 0.1275, 1.65), (0.9615, 0.06178, 1.642), (0.9611, -0.0477, 1.644), (1.079, -0.1176, 1.65), (1.126, 0.2795, 1.344), (1.102, -0.2492, 1.364), (1.127, 0.004941, 1.458), (1.012, 0.004941, 1.43), (1.114, 0.1381, 1.51), (0.9922, 0.05984, 1.512), (0.9915, -0.04437, 1.514), (1.114, -0.1283, 1.51), (1.032, -0.1985, 1.49), (1.046, 0.2607, 1.415), (1.108, 0.2607, 1.431), (1.095, -0.1985, 1.506), (1.107, 0.004941, 1.537), (0.9933, 0.004941, 1.509), (1.097, 0.1328, 1.58), (0.9768, 0.06081, 1.577), (0.9763, -0.04604, 1.579), (1.097, -0.1229, 1.58), (1.122, -0.2628, 1.555), (1.087, 0.2995, 1.479), (1.097, 0.004941, 1.576), (0.984, 0.004941, 1.549), (1.088, 0.1302, 1.615), (0.9692, 0.06129, 1.61), (0.9687, -0.04687, 1.612), (1.088, -0.1203, 1.615), (0.9844, -0.1874, 1.766), (0.9941, 0.2123, 1.712), (1.054, 0.2123, 1.727), (1.044, -0.1874, 1.781), (1.047, 0.004941, 1.775), (0.9371, 0.004941, 1.748), (1.043, 0.1167, 1.792), (0.9305, 0.06373, 1.775), (0.9303, -0.05107, 1.776), (1.043, -0.1069, 1.792), (1.086, 0.2726, 1.669), (1.01, -0.2865, 1.669), (1.021, 0.004941, 1.684), (0.9559, 0.004941, 1.668), (1.061, 0.1221, 1.721), (0.946, 0.06276, 1.709), (0.9457, -0.04939, 1.71), (1.061, -0.1122, 1.721), (1.073, -0.257, 1.832), (1.018, 0.2737, 1.834), (1.091, 0.004941, 1.817), (0.9186, 0.004941, 1.826), (1.026, 0.1115, 1.861), (0.9153, 0.06469, 1.84), (0.9152, -0.05272, 1.84), (1.089, -0.1016, 1.826), (0.9857, -0.2002, 1.967), (0.9831, 0.2074, 1.978), (0.8882, 0.004941, 1.963), (0.992, 0.004941, 1.988), (0.992, 0.09055, 1.988), (0.8882, 0.05638, 1.963), (0.8882, -0.0451, 1.963), (0.992, -0.08067, 1.988)], [], [(29, 27, 3, 7), (7, 3, 5, 8), (39, 38, 4, 9), (9, 4, 1, 6), (37, 42, 0), (38, 41, 1, 4), (109, 9, 6), (116, 39, 9, 109), (110, 7, 8), (114, 29, 7, 110), (106, 30, 10, 102), (102, 10, 11), (108, 40, 12, 101), (101, 12, 13), (105, 34, 20, 103), (107, 44, 19, 104), (115, 43, 18, 111), (113, 33, 17, 112), (32, 27, 15, 16), (31, 28, 14), (33, 32, 16, 17), (43, 41, 15, 18), (37, 45, 26, 14), (28, 35, 25, 14), (0, 23, 24), (42, 46, 23, 0), (2, 21, 22), (31, 36, 21, 2), (14, 26, 36, 31), (2, 22, 35, 28), (8, 5, 32, 33), (2, 28, 31), (5, 3, 27, 32), (110, 8, 33, 113), (102, 11, 34, 105), (104, 19, 30, 106), (111, 18, 29, 114), (18, 15, 27, 29), (14, 25, 46, 42), (0, 24, 45, 37), (6, 1, 41, 43), (109, 6, 43, 115), (101, 13, 44, 107), (103, 20, 40, 108), (112, 17, 39, 116), (16, 15, 41, 38), (14, 42, 37), (17, 16, 38, 39), (77, 51, 56, 82), (75, 47, 55, 81), (78, 52, 54, 80), (76, 49, 53, 79), (81, 55, 52, 78), (79, 53, 51, 77), (75, 50, 47), (82, 56, 50, 75), (76, 48, 49), (80, 54, 48, 76), (36, 62, 57, 21), (21, 57, 22), (46, 64, 58, 23), (23, 58, 24), (35, 61, 59, 25), (45, 63, 60, 26), (22, 57, 61, 35), (26, 60, 62, 36), (24, 58, 63, 45), (25, 59, 64, 46), (62, 72, 66, 57), (57, 66, 67), (64, 74, 68, 58), (58, 68, 65), (61, 71, 69, 59), (63, 73, 70, 60), (57, 67, 71, 61), (60, 70, 72, 62), (58, 65, 73, 63), (59, 69, 74, 64), (72, 80, 76, 66), (66, 76, 67), (74, 82, 75, 68), (68, 75, 65), (71, 79, 77, 69), (73, 81, 78, 70), (67, 76, 79, 71), (70, 78, 80, 72), (65, 75, 81, 73), (69, 77, 82, 74), (95, 87, 92, 100), (94, 83, 91, 99), (96, 88, 90, 98), (93, 85, 89, 97), (99, 91, 88, 96), (97, 89, 87, 95), (94, 86, 83), (100, 92, 86, 94), (93, 84, 85), (98, 90, 84, 93), (54, 98, 93, 48), (48, 93, 49), (56, 100, 94, 50), (50, 94, 47), (53, 97, 95, 51), (55, 99, 96, 52), (49, 93, 97, 53), (52, 96, 98, 54), (47, 94, 99, 55), (51, 95, 100, 56), (87, 103, 108, 92), (83, 101, 107, 91), (88, 104, 106, 90), (85, 102, 105, 89), (91, 107, 104, 88), (89, 105, 103, 87), (86, 101, 83), (92, 108, 101, 86), (84, 102, 85), (90, 106, 102, 84), (20, 112, 116, 40), (13, 109, 115, 44), (19, 111, 114, 30), (11, 110, 113, 34), (34, 113, 112, 20), (44, 115, 111, 19), (30, 114, 110, 10), (10, 110, 11), (40, 116, 109, 12), (12, 109, 13)])
_uv = me_002.uv_layers.new(name='UVКарта')
_uv.uv.foreach_set('vector', [0.569, 0.1875, 0.625, 0.1875, 0.625, 0.25, 0.569, 0.25, 0.569, 0.25, 0.625, 0.25, 0.625, 0.5, 0.569, 0.5, 0.569, 0.6875, 0.625, 0.6875, 0.625, 0.75, 0.569, 0.75, 0.569, 0.75, 0.625, 0.75, 0.625, 1.0, 0.569, 1.0, 0.125, 0.6875, 0.375, 0.6875, 0.125, 0.75, 0.625, 0.6875, 0.875, 0.6875, 0.875, 0.75, 0.625, 0.75, 0.5266, 0.75, 0.569, 0.75, 0.569, 1.0, 0.5266, 0.6875, 0.569, 0.6875, 0.569, 0.75, 0.5266, 0.75, 0.5266, 0.25, 0.569, 0.25, 0.569, 0.5, 0.5266, 0.1875, 0.569, 0.1875, 0.569, 0.25, 0.5266, 0.25, 0.4726, 0.1875, 0.4842, 0.1875, 0.4842, 0.25, 0.4726, 0.25, 0.4726, 0.25, 0.4842, 0.25, 0.4842, 0.5, 0.4726, 0.6875, 0.4842, 0.6875, 0.4842, 0.75, 0.4726, 0.75, 0.4726, 0.75, 0.4842, 0.75, 0.4842, 1.0, 0.4726, 0.5625, 0.4842, 0.5625, 0.4842, 0.625, 0.4726, 0.625, 0.4726, 0.0625, 0.4842, 0.0625, 0.4842, 0.125, 0.4726, 0.125, 0.5266, 0.0625, 0.569, 0.0625, 0.569, 0.125, 0.5266, 0.125, 0.5266, 0.5625, 0.569, 0.5625, 0.569, 0.625, 0.5266, 0.625, 0.625, 0.5625, 0.875, 0.5625, 0.875, 0.625, 0.625, 0.625, 0.125, 0.5625, 0.375, 0.5625, 0.125, 0.625, 0.569, 0.5625, 0.625, 0.5625, 0.625, 0.625, 0.569, 0.625, 0.569, 0.0625, 0.625, 0.0625, 0.625, 0.125, 0.569, 0.125, 0.375, 0.0625, 0.3907, 0.0625, 0.3907, 0.125, 0.375, 0.125, 0.375, 0.5625, 0.3907, 0.5625, 0.3907, 0.625, 0.375, 0.625, 0.375, 0.75, 0.3907, 0.75, 0.3907, 1.0, 0.375, 0.6875, 0.3907, 0.6875, 0.3907, 0.75, 0.375, 0.75, 0.375, 0.25, 0.3907, 0.25, 0.3907, 0.5, 0.375, 0.1875, 0.3907, 0.1875, 0.3907, 0.25, 0.375, 0.25, 0.375, 0.125, 0.3907, 0.125, 0.3907, 0.1875, 0.375, 0.1875, 0.375, 0.5, 0.3907, 0.5, 0.3907, 0.5625, 0.375, 0.5625, 0.569, 0.5, 0.625, 0.5, 0.625, 0.5625, 0.569, 0.5625, 0.375, 0.5, 0.375, 0.5625, 0.125, 0.5625, 0.625, 0.5, 0.875, 0.5, 0.875, 0.5625, 0.625, 0.5625, 0.5266, 0.5, 0.569, 0.5, 0.569, 0.5625, 0.5266, 0.5625, 0.4726, 0.5, 0.4842, 0.5, 0.4842, 0.5625, 0.4726, 0.5625, 0.4726, 0.125, 0.4842, 0.125, 0.4842, 0.1875, 0.4726, 0.1875, 0.5266, 0.125, 0.569, 0.125, 0.569, 0.1875, 0.5266, 0.1875, 0.569, 0.125, 0.625, 0.125, 0.625, 0.1875, 0.569, 0.1875, 0.375, 0.625, 0.3907, 0.625, 0.3907, 0.6875, 0.375, 0.6875, 0.375, 0.0, 0.3907, 0.0, 0.3907, 0.0625, 0.375, 0.0625, 0.569, 0.0, 0.625, 0.0, 0.625, 0.0625, 0.569, 0.0625, 0.5266, 0.0, 0.569, 0.0, 0.569, 0.0625, 0.5266, 0.0625, 0.4726, 0.0, 0.4842, 0.0, 0.4842, 0.0625, 0.4726, 0.0625, 0.4726, 0.625, 0.4842, 0.625, 0.4842, 0.6875, 0.4726, 0.6875, 0.5266, 0.625, 0.569, 0.625, 0.569, 0.6875, 0.5266, 0.6875, 0.625, 0.625, 0.875, 0.625, 0.875, 0.6875, 0.625, 0.6875, 0.375, 0.625, 0.375, 0.6875, 0.125, 0.6875, 0.569, 0.625, 0.625, 0.625, 0.625, 0.6875, 0.569, 0.6875, 0.4316, 0.625, 0.4375, 0.625, 0.4375, 0.6875, 0.4316, 0.6875, 0.4316, 0.0, 0.4375, 0.0, 0.4375, 0.0625, 0.4316, 0.0625, 0.4316, 0.125, 0.4375, 0.125, 0.4375, 0.1875, 0.4316, 0.1875, 0.4316, 0.5, 0.4375, 0.5, 0.4375, 0.5625, 0.4316, 0.5625, 0.4316, 0.0625, 0.4375, 0.0625, 0.4375, 0.125, 0.4316, 0.125, 0.4316, 0.5625, 0.4375, 0.5625, 0.4375, 0.625, 0.4316, 0.625, 0.4316, 0.75, 0.4375, 0.75, 0.4375, 1.0, 0.4316, 0.6875, 0.4375, 0.6875, 0.4375, 0.75, 0.4316, 0.75, 0.4316, 0.25, 0.4375, 0.25, 0.4375, 0.5, 0.4316, 0.1875, 0.4375, 0.1875, 0.4375, 0.25, 0.4316, 0.25, 0.3907, 0.1875, 0.4141, 0.1875, 0.4141, 0.25, 0.3907, 0.25, 0.3907, 0.25, 0.4141, 0.5, 0.3907, 0.5, 0.3907, 0.6875, 0.4141, 0.6875, 0.4141, 0.75, 0.3907, 0.75, 0.3907, 0.75, 0.4141, 1.0, 0.3907, 1.0, 0.3907, 0.5625, 0.4141, 0.5625, 0.4141, 0.625, 0.3907, 0.625, 0.3907, 0.0625, 0.4141, 0.0625, 0.4141, 0.125, 0.3907, 0.125, 0.3907, 0.5, 0.4141, 0.5, 0.4141, 0.5625, 0.3907, 0.5625, 0.3907, 0.125, 0.4141, 0.125, 0.4141, 0.1875, 0.3907, 0.1875, 0.3907, 0.0, 0.4141, 0.0, 0.4141, 0.0625, 0.3907, 0.0625, 0.3907, 0.625, 0.4141, 0.625, 0.4141, 0.6875, 0.3907, 0.6875, 0.4141, 0.1875, 0.4258, 0.1875, 0.4258, 0.25, 0.4141, 0.25, 0.4141, 0.25, 0.4258, 0.25, 0.4258, 0.5, 0.4141, 0.6875, 0.4258, 0.6875, 0.4258, 0.75, 0.4141, 0.75, 0.4141, 0.75, 0.4258, 0.75, 0.4258, 1.0, 0.4141, 0.5625, 0.4258, 0.5625, 0.4258, 0.625, 0.4141, 0.625, 0.4141, 0.0625, 0.4258, 0.0625, 0.4258, 0.125, 0.4141, 0.125, 0.4141, 0.5, 0.4258, 0.5, 0.4258, 0.5625, 0.4141, 0.5625, 0.4141, 0.125, 0.4258, 0.125, 0.4258, 0.1875, 0.4141, 0.1875, 0.4141, 0.0, 0.4258, 0.0, 0.4258, 0.0625, 0.4141, 0.0625, 0.4141, 0.625, 0.4258, 0.625, 0.4258, 0.6875, 0.4141, 0.6875, 0.4258, 0.1875, 0.4316, 0.1875, 0.4316, 0.25, 0.4258, 0.25, 0.4258, 0.25, 0.4316, 0.5, 0.4258, 0.5, 0.4258, 0.6875, 0.4316, 0.6875, 0.4316, 0.75, 0.4258, 0.75, 0.4258, 0.75, 0.4316, 1.0, 0.4258, 1.0, 0.4258, 0.5625, 0.4316, 0.5625, 0.4316, 0.625, 0.4258, 0.625, 0.4258, 0.0625, 0.4316, 0.0625, 0.4316, 0.125, 0.4258, 0.125, 0.4258, 0.5, 0.4316, 0.5, 0.4316, 0.5625, 0.4258, 0.5625, 0.4258, 0.125, 0.4316, 0.125, 0.4316, 0.1875, 0.4258, 0.1875, 0.4258, 0.0, 0.4316, 0.0, 0.4316, 0.0625, 0.4258, 0.0625, 0.4258, 0.625, 0.4316, 0.625, 0.4316, 0.6875, 0.4258, 0.6875, 0.4493, 0.625, 0.4611, 0.625, 0.4611, 0.6875, 0.4493, 0.6875, 0.4493, 0.0, 0.4611, 0.0, 0.4611, 0.0625, 0.4493, 0.0625, 0.4493, 0.125, 0.4611, 0.125, 0.4611, 0.1875, 0.4493, 0.1875, 0.4493, 0.5, 0.4611, 0.5, 0.4611, 0.5625, 0.4493, 0.5625, 0.4493, 0.0625, 0.4611, 0.0625, 0.4611, 0.125, 0.4493, 0.125, 0.4493, 0.5625, 0.4611, 0.5625, 0.4611, 0.625, 0.4493, 0.625, 0.4493, 0.75, 0.4611, 0.75, 0.4611, 1.0, 0.4493, 0.6875, 0.4611, 0.6875, 0.4611, 0.75, 0.4493, 0.75, 0.4493, 0.25, 0.4611, 0.25, 0.4611, 0.5, 0.4493, 0.1875, 0.4611, 0.1875, 0.4611, 0.25, 0.4493, 0.25, 0.4375, 0.1875, 0.4493, 0.1875, 0.4493, 0.25, 0.4375, 0.25, 0.4375, 0.25, 0.4493, 0.5, 0.4375, 0.5, 0.4375, 0.6875, 0.4493, 0.6875, 0.4493, 0.75, 0.4375, 0.75, 0.4375, 0.75, 0.4493, 1.0, 0.4375, 1.0, 0.4375, 0.5625, 0.4493, 0.5625, 0.4493, 0.625, 0.4375, 0.625, 0.4375, 0.0625, 0.4493, 0.0625, 0.4493, 0.125, 0.4375, 0.125, 0.4375, 0.5, 0.4493, 0.5, 0.4493, 0.5625, 0.4375, 0.5625, 0.4375, 0.125, 0.4493, 0.125, 0.4493, 0.1875, 0.4375, 0.1875, 0.4375, 0.0, 0.4493, 0.0, 0.4493, 0.0625, 0.4375, 0.0625, 0.4375, 0.625, 0.4493, 0.625, 0.4493, 0.6875, 0.4375, 0.6875, 0.4611, 0.625, 0.4726, 0.625, 0.4726, 0.6875, 0.4611, 0.6875, 0.4611, 0.0, 0.4726, 0.0, 0.4726, 0.0625, 0.4611, 0.0625, 0.4611, 0.125, 0.4726, 0.125, 0.4726, 0.1875, 0.4611, 0.1875, 0.4611, 0.5, 0.4726, 0.5, 0.4726, 0.5625, 0.4611, 0.5625, 0.4611, 0.0625, 0.4726, 0.0625, 0.4726, 0.125, 0.4611, 0.125, 0.4611, 0.5625, 0.4726, 0.5625, 0.4726, 0.625, 0.4611, 0.625, 0.4611, 0.75, 0.4726, 1.0, 0.4611, 1.0, 0.4611, 0.6875, 0.4726, 0.6875, 0.4726, 0.75, 0.4611, 0.75, 0.4611, 0.25, 0.4726, 0.5, 0.4611, 0.5, 0.4611, 0.1875, 0.4726, 0.1875, 0.4726, 0.25, 0.4611, 0.25, 0.4842, 0.625, 0.5266, 0.625, 0.5266, 0.6875, 0.4842, 0.6875, 0.4842, 0.0, 0.5266, 0.0, 0.5266, 0.0625, 0.4842, 0.0625, 0.4842, 0.125, 0.5266, 0.125, 0.5266, 0.1875, 0.4842, 0.1875, 0.4842, 0.5, 0.5266, 0.5, 0.5266, 0.5625, 0.4842, 0.5625, 0.4842, 0.5625, 0.5266, 0.5625, 0.5266, 0.625, 0.4842, 0.625, 0.4842, 0.0625, 0.5266, 0.0625, 0.5266, 0.125, 0.4842, 0.125, 0.4842, 0.1875, 0.5266, 0.1875, 0.5266, 0.25, 0.4842, 0.25, 0.4842, 0.25, 0.5266, 0.5, 0.4842, 0.5, 0.4842, 0.6875, 0.5266, 0.6875, 0.5266, 0.75, 0.4842, 0.75, 0.4842, 0.75, 0.5266, 1.0, 0.4842, 1.0])
me_002.use_remesh_fix_poles = True
me_002.use_remesh_preserve_attributes = False
me_002.update()
me_x_2 = bpy.data.meshes.new('Окружность')
me_x_2.from_pydata([(2.287, 1.0, 0.0), (2.092, 0.9808, 0.0), (1.904, 0.9239, 0.0), (1.731, 0.8315, 0.0), (1.579, 0.7071, 0.0), (1.455, 0.5556, 0.0), (1.363, 0.3827, 0.0), (1.306, 0.1951, 0.0), (1.287, -4.371e-08, 0.0), (1.306, -0.1951, 0.0), (1.363, -0.3827, 0.0), (1.455, -0.5556, 0.0), (1.579, -0.7071, 0.0), (1.731, -0.8315, 0.0), (1.904, -0.9239, 0.0), (2.092, -0.9808, 0.0), (2.287, -1.0, 0.0), (2.482, -0.9808, 0.0), (2.669, -0.9239, 0.0), (2.842, -0.8315, 0.0), (2.994, -0.7071, 0.0), (3.118, -0.5556, 0.0), (3.21, -0.3827, 0.0), (3.267, -0.1951, 0.0), (3.287, 1.192e-08, 0.0), (3.267, 0.1951, 0.0), (3.21, 0.3827, 0.0), (3.118, 0.5556, 0.0), (2.994, 0.7071, 0.0), (2.842, 0.8315, 0.0), (2.669, 0.9239, 0.0), (2.482, 0.9808, 0.0), (2.287, 1.0, 1.943), (2.092, 0.9808, 1.943), (1.904, 0.9239, 1.943), (1.731, 0.8315, 1.943), (1.579, 0.7071, 1.943), (1.455, 0.5556, 1.943), (1.363, 0.3827, 1.943), (1.306, 0.1951, 1.943), (1.287, -4.371e-08, 1.943), (1.306, -0.1951, 1.943), (1.363, -0.3827, 1.943), (1.455, -0.5556, 1.943), (1.579, -0.7071, 1.943), (1.731, -0.8315, 1.943), (1.904, -0.9239, 1.943), (2.092, -0.9808, 1.943), (2.287, -1.0, 1.943), (2.482, -0.9808, 1.943), (2.669, -0.9239, 1.943), (2.842, -0.8315, 1.943), (2.994, -0.7071, 1.943), (3.118, -0.5556, 1.943), (3.21, -0.3827, 1.943), (3.267, -0.1951, 1.943), (3.287, 1.192e-08, 1.943), (3.267, 0.1951, 1.943), (3.21, 0.3827, 1.943), (3.118, 0.5556, 1.943), (2.994, 0.7071, 1.943), (2.842, 0.8315, 1.943), (2.669, 0.9239, 1.943), (2.482, 0.9808, 1.943)], [], [(12, 44, 43, 11), (26, 58, 57, 25), (13, 45, 44, 12), (27, 59, 58, 26), (14, 46, 45, 13), (1, 33, 32, 0), (28, 60, 59, 27), (15, 47, 46, 14), (2, 34, 33, 1), (29, 61, 60, 28), (16, 48, 47, 15), (3, 35, 34, 2), (30, 62, 61, 29), (17, 49, 48, 16), (4, 36, 35, 3), (31, 63, 62, 30), (18, 50, 49, 17), (5, 37, 36, 4), (0, 32, 63, 31), (19, 51, 50, 18), (6, 38, 37, 5), (20, 52, 51, 19), (7, 39, 38, 6), (21, 53, 52, 20), (8, 40, 39, 7), (22, 54, 53, 21), (9, 41, 40, 8), (23, 55, 54, 22), (10, 42, 41, 9), (24, 56, 55, 23), (11, 43, 42, 10), (25, 57, 56, 24), (33, 34, 35, 36, 37, 38, 39, 40, 41, 42, 43, 44, 45, 46, 47, 48, 49, 50, 51, 52, 53, 54, 55, 56, 57, 58, 59, 60, 61, 62, 63, 32), (1, 0, 31, 30, 29, 28, 27, 26, 25, 24, 23, 22, 21, 20, 19, 18, 17, 16, 15, 14, 13, 12, 11, 10, 9, 8, 7, 6, 5, 4, 3, 2)])
_uv = me_x_2.uv_layers.new(name='UVКарта')
_uv.uv.foreach_set('vector', [0.0, 0.0, 0.0, 0.0, 0.0, 0.0, 0.0, 0.0, 0.0, 0.0, 0.0, 0.0, 0.0, 0.0, 0.0, 0.0, 0.0, 0.0, 0.0, 0.0, 0.0, 0.0, 0.0, 0.0, 0.0, 0.0, 0.0, 0.0, 0.0, 0.0, 0.0, 0.0, 0.0, 0.0, 0.0, 0.0, 0.0, 0.0, 0.0, 0.0, 0.0, 0.0, 0.0, 0.0, 0.0, 0.0, 0.0, 0.0, 0.0, 0.0, 0.0, 0.0, 0.0, 0.0, 0.0, 0.0, 0.0, 0.0, 0.0, 0.0, 0.0, 0.0, 0.0, 0.0, 0.0, 0.0, 0.0, 0.0, 0.0, 0.0, 0.0, 0.0, 0.0, 0.0, 0.0, 0.0, 0.0, 0.0, 0.0, 0.0, 0.0, 0.0, 0.0, 0.0, 0.0, 0.0, 0.0, 0.0, 0.0, 0.0, 0.0, 0.0, 0.0, 0.0, 0.0, 0.0, 0.0, 0.0, 0.0, 0.0, 0.0, 0.0, 0.0, 0.0, 0.0, 0.0, 0.0, 0.0, 0.0, 0.0, 0.0, 0.0, 0.0, 0.0, 0.0, 0.0, 0.0, 0.0, 0.0, 0.0, 0.0, 0.0, 0.0, 0.0, 0.0, 0.0, 0.0, 0.0, 0.0, 0.0, 0.0, 0.0, 0.0, 0.0, 0.0, 0.0, 0.0, 0.0, 0.0, 0.0, 0.0, 0.0, 0.0, 0.0, 0.0, 0.0, 0.0, 0.0, 0.0, 0.0, 0.0, 0.0, 0.0, 0.0, 0.0, 0.0, 0.0, 0.0, 0.0, 0.0, 0.0, 0.0, 0.0, 0.0, 0.0, 0.0, 0.0, 0.0, 0.0, 0.0, 0.0, 0.0, 0.0, 0.0, 0.0, 0.0, 0.0, 0.0, 0.0, 0.0, 0.0, 0.0, 0.0, 0.0, 0.0, 0.0, 0.0, 0.0, 0.0, 0.0, 0.0, 0.0, 0.0, 0.0, 0.0, 0.0, 0.0, 0.0, 0.0, 0.0, 0.0, 0.0, 0.0, 0.0, 0.0, 0.0, 0.0, 0.0, 0.0, 0.0, 0.0, 0.0, 0.0, 0.0, 0.0, 0.0, 0.0, 0.0, 0.0, 0.0, 0.0, 0.0, 0.0, 0.0, 0.0, 0.0, 0.0, 0.0, 0.0, 0.0, 0.0, 0.0, 0.0, 0.0, 0.0, 0.0, 0.0, 0.0, 0.0, 0.0, 0.0, 0.0, 0.0, 0.0, 0.0, 0.0, 0.0, 0.0, 0.0, 0.0, 0.0, 0.0, 0.0, 0.0, 0.0, 0.0, 0.0, 0.0, 0.0, 0.0, 0.0, 0.0, 0.0, 0.0, 0.0, 0.0, 0.0, 0.0, 0.0, 0.0, 0.0, 0.0, 0.0, 0.0, 0.0, 0.0, 0.0, 0.0, 0.0, 0.0, 0.0, 0.0, 0.0, 0.0, 0.0, 0.0, 0.0, 0.0, 0.0, 0.0, 0.0, 0.0, 0.0, 0.0, 0.0, 0.0, 0.0, 0.0, 0.0, 0.0, 0.0, 0.0, 0.0, 0.0, 0.0, 0.0, 0.0, 0.0, 0.0, 0.0, 0.0, 0.0, 0.0, 0.0, 0.0, 0.0, 0.0, 0.0, 0.0, 0.0, 0.0, 0.0, 0.0, 0.0, 0.0, 0.0, 0.0, 0.0, 0.0, 0.0, 0.0, 0.0, 0.0, 0.0, 0.0, 0.0, 0.0, 0.0, 0.0, 0.0, 0.0, 0.0, 0.0, 0.0, 0.0, 0.0, 0.0, 0.0, 0.0, 0.0, 0.0, 0.0, 0.0, 0.0, 0.0, 0.0, 0.0, 0.0, 0.0, 0.0, 0.0, 0.0, 0.0, 0.0, 0.0, 0.0, 0.0, 0.0, 0.0, 0.0, 0.0, 0.0, 0.0, 0.0, 0.0, 0.0, 0.0, 0.0, 0.0, 0.0, 0.0, 0.0, 0.0, 0.0])
me_x_2.use_remesh_fix_poles = True
me_x_2.use_remesh_preserve_attributes = False
me_x_2.update()

# ---- objects
ob_x = bpy.data.objects.new('Куб', me_x)
ob_001 = bpy.data.objects.new('Куб.001', me_001)
ob_x_1 = bpy.data.objects.new('Сфера', me_x_1)
ob_002 = bpy.data.objects.new('Куб.002', me_002)
ob_x_2 = bpy.data.objects.new('Окружность', me_x_2)

# ---- transforms, parenting, visibility, modifiers, constraints
ob_x.location = (0.0, 0.0, 0.0)
_m = ob_x.modifiers.new('Симметрия', 'MIRROR')
_m.use_axis = (False, True, False)
_m.use_bisect_axis = (False, True, False)
ob_001.location = (0.0, 0.0, 0.0)
_m = ob_001.modifiers.new('Симметрия', 'MIRROR')
_m.use_axis = (False, True, False)
ob_x_1.location = (0.0, 0.0, 0.0)
_m = ob_x_1.modifiers.new('Симметрия', 'MIRROR')
_m.use_axis = (False, True, False)
ob_002.location = (0.0, 0.0, 0.0)
ob_x_2.location = (0.0, 0.0, 0.0)
ob_x_2.scale = (0.6088, 0.6088, 0.6088)

# ---- collection membership
col_collection.objects.link(ob_x)
col_collection.objects.link(ob_001)
col_collection.objects.link(ob_x_1)
col_collection.objects.link(ob_002)
col_collection.objects.link(ob_x_2)

# ---- scene / render settings (as saved in the file)
scene.frame_start = 1; scene.frame_end = 250; scene.frame_set(1)
scene.render.engine = 'BLENDER_EEVEE_NEXT'
scene.cycles.use_denoising = False
scene.cycles.samples = 128
scene.cycles.sampling_pattern = 'TABULATED_SOBOL'
scene.cycles.use_adaptive_sampling = False
scene.cycles.use_light_tree = False
scene.view_settings.view_transform = 'Filmic'
bpy.context.view_layer.update()

# ---- added for rendering (the .blend has no active camera and no usable light): camera, sun
cam_auto = bpy.data.cameras.new('AutoCamera')
cam_auto.lens = 50.0
cam_auto.sensor_width = 36.0
cam_auto.clip_end = 1000.0
ob_auto_camera = bpy.data.objects.new('AutoCamera', cam_auto)
scene.collection.objects.link(ob_auto_camera)
ob_auto_camera.location = (4.61397, -4.48195, 4.55151)
ob_auto_camera.rotation_euler = (1.09748, -7.21219e-08, 0.694738)
scene.camera = ob_auto_camera
light_auto_sun = bpy.data.lights.new('AutoSun', 'SUN')
light_auto_sun.energy = 3.0
light_auto_sun.angle = 0.0523599
ob_auto_sun = bpy.data.objects.new('AutoSun', light_auto_sun)
scene.collection.objects.link(ob_auto_sun)
ob_auto_sun.rotation_euler = (0.872665, 0.174533, 0.523599)
bpy.context.view_layer.update()
